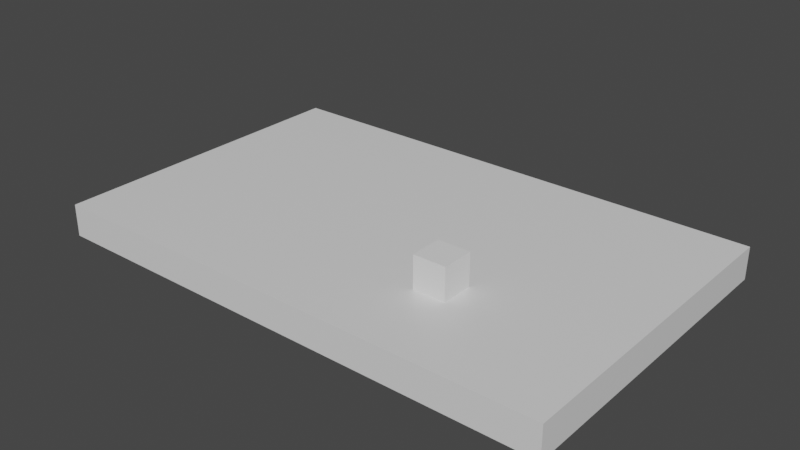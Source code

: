 # Source: test.blend  (saved by Blender 2.90.8; exported with 4.5.12 LTS)
import bpy
from mathutils import Matrix  # noqa: F401  (used for matrix-valued properties, if any)

bpy.ops.wm.read_factory_settings(use_empty=True)
scene = bpy.context.scene
scene.name = 'Scene'

# ---- collections
col_collection = bpy.data.collections.new('Collection'); scene.collection.children.link(col_collection)

# ---- materials (node trees are filled in below, after node groups)
mat_material = bpy.data.materials.new('Material')
mat_material.alpha_threshold = 0.0
mat_material.use_transparent_shadow = False
mat_material.line_color = (0.0, 0.0, 0.0, 1.0)

# ---- material node trees
mat_material.use_nodes = True; mat_material.node_tree.nodes.clear()
_N = mat_material.node_tree.nodes; _L = mat_material.node_tree.links
n0 = _N.new('ShaderNodeOutputMaterial'); n0.name = 'Material Output'; n0.location = (300, 300)
n1 = _N.new('ShaderNodeBsdfPrincipled'); n1.name = 'Principled BSDF'; n1.location = (10, 300)
n1.distribution = 'GGX'
n1.subsurface_method = 'BURLEY'
n1.inputs[2].default_value = 0.4
n1.inputs[3].default_value = 1.45
n1.inputs[27].default_value = (0.0, 0.0, 0.0, 1.0)
n1.inputs[28].default_value = 1.0
_L.new(n1.outputs[0], n0.inputs[0])
n0.is_active_output = True

# ---- world
world_world = bpy.data.worlds.new('World'); scene.world = world_world
world_world.use_nodes = True; world_world.node_tree.nodes.clear()
_N = world_world.node_tree.nodes; _L = world_world.node_tree.links
n0 = _N.new('ShaderNodeOutputWorld'); n0.name = 'World Output'; n0.location = (300, 300)
n1 = _N.new('ShaderNodeBackground'); n1.name = 'Background'; n1.location = (10, 300)
n1.inputs[0].default_value = (0.05088, 0.05088, 0.05088, 1.0)
_L.new(n1.outputs[0], n0.inputs[0])
n0.is_active_output = True
world_world.color = (0.05088, 0.05088, 0.05088)
world_world.use_sun_shadow = False
world_world.sun_shadow_jitter_overblur = 0.0

# ---- meshes
me_cube = bpy.data.meshes.new('Cube')
me_cube.from_pydata([(1.0, 1.0, 1.0), (1.0, 1.0, -1.0), (1.0, -1.0, 1.0), (1.0, -1.0, -1.0), (-1.0, 1.0, 1.0), (-1.0, 1.0, -1.0), (-1.0, -1.0, 1.0), (-1.0, -1.0, -1.0)], [], [(0, 4, 6, 2), (3, 2, 6, 7), (7, 6, 4, 5), (5, 1, 3, 7), (1, 0, 2, 3), (5, 4, 0, 1)])
_uv = me_cube.uv_layers.new(name='UVMap')
_uv.uv.foreach_set('vector', [0.625, 0.5, 0.875, 0.5, 0.875, 0.75, 0.625, 0.75, 0.375, 0.75, 0.625, 0.75, 0.625, 1.0, 0.375, 1.0, 0.375, 0.0, 0.625, 0.0, 0.625, 0.25, 0.375, 0.25, 0.125, 0.5, 0.375, 0.5, 0.375, 0.75, 0.125, 0.75, 0.375, 0.5, 0.625, 0.5, 0.625, 0.75, 0.375, 0.75, 0.375, 0.25, 0.625, 0.25, 0.625, 0.5, 0.375, 0.5])
me_cube.materials.append(mat_material)
me_cube.use_remesh_preserve_volume = False
me_cube.use_remesh_preserve_attributes = False
me_cube.use_mirror_vertex_groups = False
me_cube.update()
me_cube_001 = bpy.data.meshes.new('Cube.001')
me_cube_001.from_pydata([(-1.0, -1.0, -1.0), (-1.0, -1.0, 1.0), (-1.0, 1.0, -1.0), (-1.0, 1.0, 1.0), (1.0, -1.0, -1.0), (1.0, -1.0, 1.0), (1.0, 1.0, -1.0), (1.0, 1.0, 1.0)], [], [(0, 1, 3, 2), (2, 3, 7, 6), (6, 7, 5, 4), (4, 5, 1, 0), (2, 6, 4, 0), (7, 3, 1, 5)])
_uv = me_cube_001.uv_layers.new(name='UVMap')
_uv.uv.foreach_set('vector', [0.375, 0.0, 0.625, 0.0, 0.625, 0.25, 0.375, 0.25, 0.375, 0.25, 0.625, 0.25, 0.625, 0.5, 0.375, 0.5, 0.375, 0.5, 0.625, 0.5, 0.625, 0.75, 0.375, 0.75, 0.375, 0.75, 0.625, 0.75, 0.625, 1.0, 0.375, 1.0, 0.125, 0.5, 0.375, 0.5, 0.375, 0.75, 0.125, 0.75, 0.625, 0.5, 0.875, 0.5, 0.875, 0.75, 0.625, 0.75])
me_cube_001.use_remesh_fix_poles = True
me_cube_001.use_remesh_preserve_attributes = False
me_cube_001.use_mirror_vertex_groups = False
me_cube_001.update()

# ---- objects
ob_cube = bpy.data.objects.new('Cube', me_cube)
ob_cube_001 = bpy.data.objects.new('Cube.001', me_cube_001)
ob_empty = bpy.data.objects.new('Empty', None)
ob_empty_001 = bpy.data.objects.new('Empty.001', None)
ob_empty_002 = bpy.data.objects.new('Empty.002', None)
ob_empty_003 = bpy.data.objects.new('Empty.003', None)

# ---- transforms, parenting, visibility, modifiers, constraints
ob_cube.location = (-8.0, 0.0, -1.0)
ob_cube.scale = (8.0, 5.0, 0.5)
ob_cube.lock_rotations_4d = False
ob_cube.empty_display_type = 'ARROWS'
ob_cube.lineart.crease_threshold = 0.0
ob_cube_001.location = (-5.0, -2.0, 0.0)
ob_cube_001.scale = (0.5, 0.5, 0.5)
ob_cube_001.lineart.crease_threshold = 0.0
ob_empty.location = (-13.0, 2.0, -0.5)
ob_empty.lineart.crease_threshold = 0.0
ob_empty_001.location = (-8.912, -1.437, 0.9201)
ob_empty_001.lineart.crease_threshold = 0.0
ob_empty_002.location = (-4.952, 2.151, -0.238)
ob_empty_002.lineart.crease_threshold = 0.0
ob_empty_003.location = (-8.474, 5.664, -0.6683)
ob_empty_003.lineart.crease_threshold = 0.0

# ---- collection membership
col_collection.objects.link(ob_cube)
col_collection.objects.link(ob_cube_001)
col_collection.objects.link(ob_empty)
col_collection.objects.link(ob_empty_001)
col_collection.objects.link(ob_empty_002)
col_collection.objects.link(ob_empty_003)

# ---- scene / render settings (as saved in the file)
scene.frame_start = 1; scene.frame_end = 250; scene.frame_set(1)
scene.render.engine = 'BLENDER_EEVEE_NEXT'
scene.cycles.use_denoising = False
scene.cycles.samples = 128
scene.cycles.sampling_pattern = 'TABULATED_SOBOL'
scene.cycles.use_adaptive_sampling = False
scene.cycles.use_light_tree = False
scene.view_settings.view_transform = 'Filmic'
bpy.context.view_layer.update()

# ---- added for rendering (the .blend has no active camera and no usable light): camera, sun
cam_auto = bpy.data.cameras.new('AutoCamera')
cam_auto.lens = 50.0
cam_auto.sensor_width = 36.0
cam_auto.clip_end = 1000.0
ob_auto_camera = bpy.data.objects.new('AutoCamera', cam_auto)
scene.collection.objects.link(ob_auto_camera)
ob_auto_camera.location = (9.5549, -21.0659, 13.5439)
ob_auto_camera.rotation_euler = (1.09748, -7.21219e-08, 0.694738)
scene.camera = ob_auto_camera
light_auto_sun = bpy.data.lights.new('AutoSun', 'SUN')
light_auto_sun.energy = 3.0
light_auto_sun.angle = 0.0523599
ob_auto_sun = bpy.data.objects.new('AutoSun', light_auto_sun)
scene.collection.objects.link(ob_auto_sun)
ob_auto_sun.rotation_euler = (0.872665, 0.174533, 0.523599)
bpy.context.view_layer.update()
